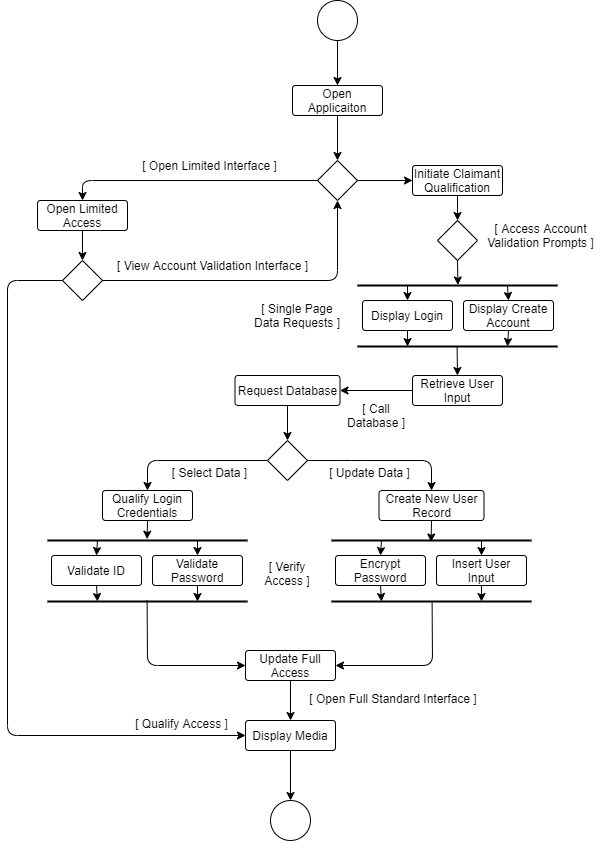

The diagram above was exported from draw.io. Its source (the exported page's mxGraphModel, read from the mxfile embedded in the PNG):
<mxGraphModel dx="1118" dy="515" grid="1" gridSize="10" guides="1" tooltips="1" connect="1" arrows="1" fold="1" page="1" pageScale="1" pageWidth="827" pageHeight="1169" math="0" shadow="0">
  <root>
    <mxCell id="0" />
    <mxCell id="1" parent="0" />
    <mxCell id="aAofnTz1hpc_uurKBEEE-1" value="" style="ellipse;whiteSpace=wrap;html=1;aspect=fixed;" vertex="1" parent="1">
      <mxGeometry x="400" y="40" width="40" height="40" as="geometry" />
    </mxCell>
    <mxCell id="aAofnTz1hpc_uurKBEEE-2" value="" style="rhombus;whiteSpace=wrap;html=1;" vertex="1" parent="1">
      <mxGeometry x="400" y="200" width="40" height="40" as="geometry" />
    </mxCell>
    <mxCell id="aAofnTz1hpc_uurKBEEE-3" value="Open Limited Access" style="rounded=1;arcSize=10;whiteSpace=wrap;html=1;align=center;" vertex="1" parent="1">
      <mxGeometry x="120" y="240" width="90" height="30" as="geometry" />
    </mxCell>
    <mxCell id="aAofnTz1hpc_uurKBEEE-5" value="Open Applicaiton" style="rounded=1;arcSize=10;whiteSpace=wrap;html=1;align=center;" vertex="1" parent="1">
      <mxGeometry x="375" y="125" width="90" height="30" as="geometry" />
    </mxCell>
    <mxCell id="aAofnTz1hpc_uurKBEEE-6" value="Initiate Claimant Qualification" style="rounded=1;arcSize=10;whiteSpace=wrap;html=1;align=center;" vertex="1" parent="1">
      <mxGeometry x="495" y="205" width="90" height="30" as="geometry" />
    </mxCell>
    <mxCell id="aAofnTz1hpc_uurKBEEE-10" value="" style="rhombus;whiteSpace=wrap;html=1;" vertex="1" parent="1">
      <mxGeometry x="145" y="300" width="40" height="40" as="geometry" />
    </mxCell>
    <mxCell id="aAofnTz1hpc_uurKBEEE-13" value="" style="rhombus;whiteSpace=wrap;html=1;" vertex="1" parent="1">
      <mxGeometry x="520" y="260" width="40" height="40" as="geometry" />
    </mxCell>
    <mxCell id="aAofnTz1hpc_uurKBEEE-18" value="" style="line;strokeWidth=2;html=1;" vertex="1" parent="1">
      <mxGeometry x="440" y="320" width="200" height="10" as="geometry" />
    </mxCell>
    <mxCell id="aAofnTz1hpc_uurKBEEE-23" value="" style="endArrow=classic;html=1;exitX=0.5;exitY=1;exitDx=0;exitDy=0;entryX=0.5;entryY=0;entryDx=0;entryDy=0;" edge="1" parent="1" source="aAofnTz1hpc_uurKBEEE-1" target="aAofnTz1hpc_uurKBEEE-5">
      <mxGeometry width="50" height="50" relative="1" as="geometry">
        <mxPoint x="430" y="260" as="sourcePoint" />
        <mxPoint x="480" y="210" as="targetPoint" />
      </mxGeometry>
    </mxCell>
    <mxCell id="aAofnTz1hpc_uurKBEEE-24" value="" style="endArrow=classic;html=1;exitX=0.5;exitY=1;exitDx=0;exitDy=0;entryX=0.5;entryY=0;entryDx=0;entryDy=0;" edge="1" parent="1" source="aAofnTz1hpc_uurKBEEE-5" target="aAofnTz1hpc_uurKBEEE-2">
      <mxGeometry width="50" height="50" relative="1" as="geometry">
        <mxPoint x="430" y="90" as="sourcePoint" />
        <mxPoint x="430" y="135" as="targetPoint" />
      </mxGeometry>
    </mxCell>
    <mxCell id="aAofnTz1hpc_uurKBEEE-25" value="" style="endArrow=classic;html=1;exitX=1;exitY=0.5;exitDx=0;exitDy=0;entryX=0;entryY=0.5;entryDx=0;entryDy=0;" edge="1" parent="1" source="aAofnTz1hpc_uurKBEEE-2" target="aAofnTz1hpc_uurKBEEE-6">
      <mxGeometry width="50" height="50" relative="1" as="geometry">
        <mxPoint x="440" y="100" as="sourcePoint" />
        <mxPoint x="440" y="145" as="targetPoint" />
      </mxGeometry>
    </mxCell>
    <mxCell id="aAofnTz1hpc_uurKBEEE-26" value="" style="endArrow=classic;html=1;exitX=0;exitY=0.5;exitDx=0;exitDy=0;entryX=0.5;entryY=0;entryDx=0;entryDy=0;" edge="1" parent="1" source="aAofnTz1hpc_uurKBEEE-2" target="aAofnTz1hpc_uurKBEEE-3">
      <mxGeometry width="50" height="50" relative="1" as="geometry">
        <mxPoint x="450" y="110" as="sourcePoint" />
        <mxPoint x="450" y="155" as="targetPoint" />
        <Array as="points">
          <mxPoint x="165" y="220" />
        </Array>
      </mxGeometry>
    </mxCell>
    <mxCell id="aAofnTz1hpc_uurKBEEE-28" value="" style="endArrow=classic;html=1;exitX=1;exitY=0.5;exitDx=0;exitDy=0;entryX=0.5;entryY=1;entryDx=0;entryDy=0;" edge="1" parent="1" source="aAofnTz1hpc_uurKBEEE-10" target="aAofnTz1hpc_uurKBEEE-2">
      <mxGeometry width="50" height="50" relative="1" as="geometry">
        <mxPoint x="430" y="260" as="sourcePoint" />
        <mxPoint x="480" y="210" as="targetPoint" />
        <Array as="points">
          <mxPoint x="420" y="320" />
        </Array>
      </mxGeometry>
    </mxCell>
    <mxCell id="aAofnTz1hpc_uurKBEEE-29" value="" style="endArrow=classic;html=1;exitX=0.5;exitY=1;exitDx=0;exitDy=0;entryX=0.5;entryY=0;entryDx=0;entryDy=0;" edge="1" parent="1" source="aAofnTz1hpc_uurKBEEE-6" target="aAofnTz1hpc_uurKBEEE-13">
      <mxGeometry width="50" height="50" relative="1" as="geometry">
        <mxPoint x="430" y="260" as="sourcePoint" />
        <mxPoint x="480" y="210" as="targetPoint" />
      </mxGeometry>
    </mxCell>
    <mxCell id="aAofnTz1hpc_uurKBEEE-30" value="" style="endArrow=classic;html=1;exitX=0.5;exitY=1;exitDx=0;exitDy=0;entryX=0.497;entryY=0.533;entryDx=0;entryDy=0;entryPerimeter=0;" edge="1" parent="1" source="aAofnTz1hpc_uurKBEEE-13" target="aAofnTz1hpc_uurKBEEE-18">
      <mxGeometry width="50" height="50" relative="1" as="geometry">
        <mxPoint x="430" y="260" as="sourcePoint" />
        <mxPoint x="480" y="210" as="targetPoint" />
      </mxGeometry>
    </mxCell>
    <mxCell id="aAofnTz1hpc_uurKBEEE-31" value="Display Create Account" style="rounded=1;arcSize=10;whiteSpace=wrap;html=1;align=center;" vertex="1" parent="1">
      <mxGeometry x="546" y="340" width="90" height="30" as="geometry" />
    </mxCell>
    <mxCell id="aAofnTz1hpc_uurKBEEE-32" value="Display Login" style="rounded=1;arcSize=10;whiteSpace=wrap;html=1;align=center;" vertex="1" parent="1">
      <mxGeometry x="445" y="340" width="90" height="30" as="geometry" />
    </mxCell>
    <mxCell id="aAofnTz1hpc_uurKBEEE-33" value="" style="endArrow=classic;html=1;exitX=0.75;exitY=0.5;exitDx=0;exitDy=0;entryX=0.5;entryY=0;entryDx=0;entryDy=0;exitPerimeter=0;" edge="1" parent="1" source="aAofnTz1hpc_uurKBEEE-18" target="aAofnTz1hpc_uurKBEEE-31">
      <mxGeometry width="50" height="50" relative="1" as="geometry">
        <mxPoint x="550" y="300" as="sourcePoint" />
        <mxPoint x="549.52" y="335.3299999999999" as="targetPoint" />
      </mxGeometry>
    </mxCell>
    <mxCell id="aAofnTz1hpc_uurKBEEE-34" value="" style="endArrow=classic;html=1;exitX=0.25;exitY=0.5;exitDx=0;exitDy=0;entryX=0.5;entryY=0;entryDx=0;entryDy=0;exitPerimeter=0;" edge="1" parent="1" source="aAofnTz1hpc_uurKBEEE-18" target="aAofnTz1hpc_uurKBEEE-32">
      <mxGeometry width="50" height="50" relative="1" as="geometry">
        <mxPoint x="560" y="310" as="sourcePoint" />
        <mxPoint x="559.52" y="345.3299999999999" as="targetPoint" />
      </mxGeometry>
    </mxCell>
    <mxCell id="aAofnTz1hpc_uurKBEEE-35" value="" style="line;strokeWidth=2;html=1;" vertex="1" parent="1">
      <mxGeometry x="440" y="381" width="200" height="10" as="geometry" />
    </mxCell>
    <mxCell id="aAofnTz1hpc_uurKBEEE-36" value="" style="endArrow=classic;html=1;entryX=0.5;entryY=0;entryDx=0;entryDy=0;exitX=0;exitY=0.5;exitDx=0;exitDy=0;" edge="1" parent="1" source="aAofnTz1hpc_uurKBEEE-43" target="aAofnTz1hpc_uurKBEEE-46">
      <mxGeometry width="50" height="50" relative="1" as="geometry">
        <mxPoint x="230" y="490" as="sourcePoint" />
        <mxPoint x="480" y="250" as="targetPoint" />
        <Array as="points">
          <mxPoint x="230" y="500" />
        </Array>
      </mxGeometry>
    </mxCell>
    <mxCell id="aAofnTz1hpc_uurKBEEE-37" value="" style="endArrow=classic;html=1;exitX=0.498;exitY=0.517;exitDx=0;exitDy=0;exitPerimeter=0;entryX=0.5;entryY=0;entryDx=0;entryDy=0;" edge="1" parent="1" source="aAofnTz1hpc_uurKBEEE-35" target="aAofnTz1hpc_uurKBEEE-40">
      <mxGeometry width="50" height="50" relative="1" as="geometry">
        <mxPoint x="430" y="300" as="sourcePoint" />
        <mxPoint x="540" y="410" as="targetPoint" />
      </mxGeometry>
    </mxCell>
    <mxCell id="aAofnTz1hpc_uurKBEEE-38" value="" style="endArrow=classic;html=1;exitX=0.5;exitY=1;exitDx=0;exitDy=0;entryX=0.25;entryY=0.5;entryDx=0;entryDy=0;entryPerimeter=0;" edge="1" parent="1" source="aAofnTz1hpc_uurKBEEE-32" target="aAofnTz1hpc_uurKBEEE-35">
      <mxGeometry width="50" height="50" relative="1" as="geometry">
        <mxPoint x="430" y="270" as="sourcePoint" />
        <mxPoint x="480" y="220" as="targetPoint" />
      </mxGeometry>
    </mxCell>
    <mxCell id="aAofnTz1hpc_uurKBEEE-39" value="" style="endArrow=classic;html=1;exitX=0.5;exitY=1;exitDx=0;exitDy=0;entryX=0.75;entryY=0.5;entryDx=0;entryDy=0;entryPerimeter=0;" edge="1" parent="1" source="aAofnTz1hpc_uurKBEEE-31" target="aAofnTz1hpc_uurKBEEE-35">
      <mxGeometry width="50" height="50" relative="1" as="geometry">
        <mxPoint x="499" y="380" as="sourcePoint" />
        <mxPoint x="500" y="405" as="targetPoint" />
      </mxGeometry>
    </mxCell>
    <mxCell id="aAofnTz1hpc_uurKBEEE-40" value="Retrieve User Input" style="rounded=1;arcSize=10;whiteSpace=wrap;html=1;align=center;" vertex="1" parent="1">
      <mxGeometry x="495" y="415" width="90" height="30" as="geometry" />
    </mxCell>
    <mxCell id="aAofnTz1hpc_uurKBEEE-42" value="" style="endArrow=classic;html=1;exitX=0.5;exitY=1;exitDx=0;exitDy=0;entryX=0.5;entryY=0;entryDx=0;entryDy=0;" edge="1" parent="1" source="aAofnTz1hpc_uurKBEEE-3" target="aAofnTz1hpc_uurKBEEE-10">
      <mxGeometry width="50" height="50" relative="1" as="geometry">
        <mxPoint x="430" y="340" as="sourcePoint" />
        <mxPoint x="480" y="290" as="targetPoint" />
      </mxGeometry>
    </mxCell>
    <mxCell id="aAofnTz1hpc_uurKBEEE-43" value="" style="rhombus;whiteSpace=wrap;html=1;" vertex="1" parent="1">
      <mxGeometry x="350" y="480" width="40" height="40" as="geometry" />
    </mxCell>
    <mxCell id="aAofnTz1hpc_uurKBEEE-46" value="Qualify Login Credentials" style="rounded=1;arcSize=10;whiteSpace=wrap;html=1;align=center;" vertex="1" parent="1">
      <mxGeometry x="185" y="530" width="90" height="30" as="geometry" />
    </mxCell>
    <mxCell id="aAofnTz1hpc_uurKBEEE-47" value="" style="line;strokeWidth=2;html=1;" vertex="1" parent="1">
      <mxGeometry x="130" y="575" width="200" height="10" as="geometry" />
    </mxCell>
    <mxCell id="aAofnTz1hpc_uurKBEEE-48" value="Validate Password" style="rounded=1;arcSize=10;whiteSpace=wrap;html=1;align=center;" vertex="1" parent="1">
      <mxGeometry x="235" y="595" width="90" height="30" as="geometry" />
    </mxCell>
    <mxCell id="aAofnTz1hpc_uurKBEEE-49" value="Validate ID" style="rounded=1;arcSize=10;whiteSpace=wrap;html=1;align=center;" vertex="1" parent="1">
      <mxGeometry x="134" y="595" width="90" height="30" as="geometry" />
    </mxCell>
    <mxCell id="aAofnTz1hpc_uurKBEEE-50" value="" style="endArrow=classic;html=1;exitX=0.75;exitY=0.5;exitDx=0;exitDy=0;entryX=0.5;entryY=0;entryDx=0;entryDy=0;exitPerimeter=0;" edge="1" parent="1" source="aAofnTz1hpc_uurKBEEE-47" target="aAofnTz1hpc_uurKBEEE-48">
      <mxGeometry width="50" height="50" relative="1" as="geometry">
        <mxPoint x="240" y="555" as="sourcePoint" />
        <mxPoint x="239.51999999999998" y="590.3299999999999" as="targetPoint" />
      </mxGeometry>
    </mxCell>
    <mxCell id="aAofnTz1hpc_uurKBEEE-51" value="" style="endArrow=classic;html=1;exitX=0.25;exitY=0.5;exitDx=0;exitDy=0;entryX=0.5;entryY=0;entryDx=0;entryDy=0;exitPerimeter=0;" edge="1" parent="1" source="aAofnTz1hpc_uurKBEEE-47" target="aAofnTz1hpc_uurKBEEE-49">
      <mxGeometry width="50" height="50" relative="1" as="geometry">
        <mxPoint x="250" y="565" as="sourcePoint" />
        <mxPoint x="249.51999999999998" y="600.3299999999999" as="targetPoint" />
      </mxGeometry>
    </mxCell>
    <mxCell id="aAofnTz1hpc_uurKBEEE-52" value="" style="line;strokeWidth=2;html=1;" vertex="1" parent="1">
      <mxGeometry x="130" y="636" width="200" height="10" as="geometry" />
    </mxCell>
    <mxCell id="aAofnTz1hpc_uurKBEEE-53" value="" style="endArrow=classic;html=1;exitX=0.5;exitY=1;exitDx=0;exitDy=0;entryX=0.25;entryY=0.5;entryDx=0;entryDy=0;entryPerimeter=0;" edge="1" parent="1" source="aAofnTz1hpc_uurKBEEE-49" target="aAofnTz1hpc_uurKBEEE-52">
      <mxGeometry width="50" height="50" relative="1" as="geometry">
        <mxPoint x="120" y="525" as="sourcePoint" />
        <mxPoint x="170" y="475" as="targetPoint" />
      </mxGeometry>
    </mxCell>
    <mxCell id="aAofnTz1hpc_uurKBEEE-54" value="" style="endArrow=classic;html=1;exitX=0.5;exitY=1;exitDx=0;exitDy=0;entryX=0.75;entryY=0.5;entryDx=0;entryDy=0;entryPerimeter=0;" edge="1" parent="1" source="aAofnTz1hpc_uurKBEEE-48" target="aAofnTz1hpc_uurKBEEE-52">
      <mxGeometry width="50" height="50" relative="1" as="geometry">
        <mxPoint x="189" y="635" as="sourcePoint" />
        <mxPoint x="190" y="660" as="targetPoint" />
      </mxGeometry>
    </mxCell>
    <mxCell id="aAofnTz1hpc_uurKBEEE-55" value="" style="endArrow=classic;html=1;exitX=0.5;exitY=1;exitDx=0;exitDy=0;entryX=0.498;entryY=0.367;entryDx=0;entryDy=0;entryPerimeter=0;" edge="1" parent="1" source="aAofnTz1hpc_uurKBEEE-46" target="aAofnTz1hpc_uurKBEEE-47">
      <mxGeometry width="50" height="50" relative="1" as="geometry">
        <mxPoint x="355" y="515" as="sourcePoint" />
        <mxPoint x="405" y="465" as="targetPoint" />
      </mxGeometry>
    </mxCell>
    <mxCell id="aAofnTz1hpc_uurKBEEE-57" value="" style="line;strokeWidth=2;html=1;" vertex="1" parent="1">
      <mxGeometry x="414" y="575" width="200" height="10" as="geometry" />
    </mxCell>
    <mxCell id="aAofnTz1hpc_uurKBEEE-58" value="Insert User Input" style="rounded=1;arcSize=10;whiteSpace=wrap;html=1;align=center;" vertex="1" parent="1">
      <mxGeometry x="519" y="595" width="90" height="30" as="geometry" />
    </mxCell>
    <mxCell id="aAofnTz1hpc_uurKBEEE-59" value="Encrypt Password" style="rounded=1;arcSize=10;whiteSpace=wrap;html=1;align=center;" vertex="1" parent="1">
      <mxGeometry x="418" y="595" width="90" height="30" as="geometry" />
    </mxCell>
    <mxCell id="aAofnTz1hpc_uurKBEEE-60" value="" style="endArrow=classic;html=1;exitX=0.75;exitY=0.5;exitDx=0;exitDy=0;entryX=0.5;entryY=0;entryDx=0;entryDy=0;exitPerimeter=0;" edge="1" parent="1" source="aAofnTz1hpc_uurKBEEE-57" target="aAofnTz1hpc_uurKBEEE-58">
      <mxGeometry width="50" height="50" relative="1" as="geometry">
        <mxPoint x="524" y="555" as="sourcePoint" />
        <mxPoint x="523.52" y="590.3299999999999" as="targetPoint" />
      </mxGeometry>
    </mxCell>
    <mxCell id="aAofnTz1hpc_uurKBEEE-61" value="" style="endArrow=classic;html=1;exitX=0.25;exitY=0.5;exitDx=0;exitDy=0;entryX=0.5;entryY=0;entryDx=0;entryDy=0;exitPerimeter=0;" edge="1" parent="1" source="aAofnTz1hpc_uurKBEEE-57" target="aAofnTz1hpc_uurKBEEE-59">
      <mxGeometry width="50" height="50" relative="1" as="geometry">
        <mxPoint x="534" y="565" as="sourcePoint" />
        <mxPoint x="533.52" y="600.3299999999999" as="targetPoint" />
      </mxGeometry>
    </mxCell>
    <mxCell id="aAofnTz1hpc_uurKBEEE-62" value="" style="line;strokeWidth=2;html=1;" vertex="1" parent="1">
      <mxGeometry x="414" y="636" width="200" height="10" as="geometry" />
    </mxCell>
    <mxCell id="aAofnTz1hpc_uurKBEEE-63" value="" style="endArrow=classic;html=1;exitX=0.5;exitY=1;exitDx=0;exitDy=0;entryX=0.25;entryY=0.5;entryDx=0;entryDy=0;entryPerimeter=0;" edge="1" parent="1" source="aAofnTz1hpc_uurKBEEE-59" target="aAofnTz1hpc_uurKBEEE-62">
      <mxGeometry width="50" height="50" relative="1" as="geometry">
        <mxPoint x="404" y="525" as="sourcePoint" />
        <mxPoint x="454" y="475" as="targetPoint" />
      </mxGeometry>
    </mxCell>
    <mxCell id="aAofnTz1hpc_uurKBEEE-64" value="" style="endArrow=classic;html=1;exitX=0.5;exitY=1;exitDx=0;exitDy=0;entryX=0.75;entryY=0.5;entryDx=0;entryDy=0;entryPerimeter=0;" edge="1" parent="1" source="aAofnTz1hpc_uurKBEEE-58" target="aAofnTz1hpc_uurKBEEE-62">
      <mxGeometry width="50" height="50" relative="1" as="geometry">
        <mxPoint x="473" y="635" as="sourcePoint" />
        <mxPoint x="474" y="660" as="targetPoint" />
      </mxGeometry>
    </mxCell>
    <mxCell id="aAofnTz1hpc_uurKBEEE-65" value="Create New User Record" style="rounded=1;arcSize=10;whiteSpace=wrap;html=1;align=center;" vertex="1" parent="1">
      <mxGeometry x="461.5" y="530" width="105" height="30" as="geometry" />
    </mxCell>
    <mxCell id="aAofnTz1hpc_uurKBEEE-66" value="" style="endArrow=classic;html=1;exitX=1;exitY=0.5;exitDx=0;exitDy=0;entryX=0.5;entryY=0;entryDx=0;entryDy=0;" edge="1" parent="1" source="aAofnTz1hpc_uurKBEEE-43" target="aAofnTz1hpc_uurKBEEE-65">
      <mxGeometry width="50" height="50" relative="1" as="geometry">
        <mxPoint x="434" y="450" as="sourcePoint" />
        <mxPoint x="390" y="460" as="targetPoint" />
        <Array as="points">
          <mxPoint x="434" y="500" />
          <mxPoint x="514" y="500" />
        </Array>
      </mxGeometry>
    </mxCell>
    <mxCell id="aAofnTz1hpc_uurKBEEE-67" value="" style="endArrow=classic;html=1;exitX=0.5;exitY=1;exitDx=0;exitDy=0;entryX=0.498;entryY=0.65;entryDx=0;entryDy=0;entryPerimeter=0;" edge="1" parent="1" source="aAofnTz1hpc_uurKBEEE-65" target="aAofnTz1hpc_uurKBEEE-57">
      <mxGeometry width="50" height="50" relative="1" as="geometry">
        <mxPoint x="524" y="370" as="sourcePoint" />
        <mxPoint x="524.4000000000001" y="394.4999999999999" as="targetPoint" />
      </mxGeometry>
    </mxCell>
    <mxCell id="aAofnTz1hpc_uurKBEEE-69" value="Update Full Access" style="rounded=1;arcSize=10;whiteSpace=wrap;html=1;align=center;" vertex="1" parent="1">
      <mxGeometry x="328" y="690" width="90" height="30" as="geometry" />
    </mxCell>
    <mxCell id="aAofnTz1hpc_uurKBEEE-70" value="" style="endArrow=classic;html=1;exitX=0.498;exitY=0.35;exitDx=0;exitDy=0;exitPerimeter=0;entryX=0;entryY=0.5;entryDx=0;entryDy=0;" edge="1" parent="1" source="aAofnTz1hpc_uurKBEEE-52" target="aAofnTz1hpc_uurKBEEE-69">
      <mxGeometry width="50" height="50" relative="1" as="geometry">
        <mxPoint x="620" y="750" as="sourcePoint" />
        <mxPoint x="670" y="700" as="targetPoint" />
        <Array as="points">
          <mxPoint x="230" y="705" />
        </Array>
      </mxGeometry>
    </mxCell>
    <mxCell id="aAofnTz1hpc_uurKBEEE-71" value="" style="endArrow=classic;html=1;exitX=0.503;exitY=0.517;exitDx=0;exitDy=0;exitPerimeter=0;entryX=1;entryY=0.5;entryDx=0;entryDy=0;" edge="1" parent="1" source="aAofnTz1hpc_uurKBEEE-62" target="aAofnTz1hpc_uurKBEEE-69">
      <mxGeometry width="50" height="50" relative="1" as="geometry">
        <mxPoint x="239.5999999999999" y="649.5" as="sourcePoint" />
        <mxPoint x="335" y="715" as="targetPoint" />
        <Array as="points">
          <mxPoint x="515" y="705" />
        </Array>
      </mxGeometry>
    </mxCell>
    <mxCell id="aAofnTz1hpc_uurKBEEE-75" value="" style="endArrow=classic;html=1;exitX=0.5;exitY=1;exitDx=0;exitDy=0;entryX=0.5;entryY=0;entryDx=0;entryDy=0;" edge="1" parent="1" source="aAofnTz1hpc_uurKBEEE-76" target="aAofnTz1hpc_uurKBEEE-43">
      <mxGeometry width="50" height="50" relative="1" as="geometry">
        <mxPoint x="350" y="475" as="sourcePoint" />
        <mxPoint x="282.5" y="475" as="targetPoint" />
        <Array as="points" />
      </mxGeometry>
    </mxCell>
    <mxCell id="aAofnTz1hpc_uurKBEEE-76" value="Request Database" style="rounded=1;arcSize=10;whiteSpace=wrap;html=1;align=center;" vertex="1" parent="1">
      <mxGeometry x="317.5" y="415" width="105" height="30" as="geometry" />
    </mxCell>
    <mxCell id="aAofnTz1hpc_uurKBEEE-78" value="" style="endArrow=classic;html=1;exitX=0;exitY=0.5;exitDx=0;exitDy=0;entryX=1;entryY=0.5;entryDx=0;entryDy=0;" edge="1" parent="1" source="aAofnTz1hpc_uurKBEEE-40" target="aAofnTz1hpc_uurKBEEE-76">
      <mxGeometry width="50" height="50" relative="1" as="geometry">
        <mxPoint x="380" y="455" as="sourcePoint" />
        <mxPoint x="380" y="490" as="targetPoint" />
        <Array as="points" />
      </mxGeometry>
    </mxCell>
    <mxCell id="aAofnTz1hpc_uurKBEEE-79" value="" style="endArrow=classic;html=1;exitX=0.5;exitY=1;exitDx=0;exitDy=0;entryX=0.5;entryY=0;entryDx=0;entryDy=0;" edge="1" parent="1" source="aAofnTz1hpc_uurKBEEE-69" target="aAofnTz1hpc_uurKBEEE-80">
      <mxGeometry width="50" height="50" relative="1" as="geometry">
        <mxPoint x="440" y="600" as="sourcePoint" />
        <mxPoint x="373" y="760" as="targetPoint" />
      </mxGeometry>
    </mxCell>
    <mxCell id="aAofnTz1hpc_uurKBEEE-80" value="Display Media" style="rounded=1;arcSize=10;whiteSpace=wrap;html=1;align=center;" vertex="1" parent="1">
      <mxGeometry x="328" y="760" width="90" height="30" as="geometry" />
    </mxCell>
    <mxCell id="aAofnTz1hpc_uurKBEEE-81" value="" style="endArrow=classic;html=1;exitX=0;exitY=0.5;exitDx=0;exitDy=0;entryX=0;entryY=0.5;entryDx=0;entryDy=0;" edge="1" parent="1" source="aAofnTz1hpc_uurKBEEE-10" target="aAofnTz1hpc_uurKBEEE-80">
      <mxGeometry width="50" height="50" relative="1" as="geometry">
        <mxPoint x="450" y="400" as="sourcePoint" />
        <mxPoint x="120" y="530" as="targetPoint" />
        <Array as="points">
          <mxPoint x="90" y="320" />
          <mxPoint x="90" y="775" />
        </Array>
      </mxGeometry>
    </mxCell>
    <mxCell id="aAofnTz1hpc_uurKBEEE-82" value="" style="ellipse;whiteSpace=wrap;html=1;aspect=fixed;" vertex="1" parent="1">
      <mxGeometry x="353" y="840" width="40" height="40" as="geometry" />
    </mxCell>
    <mxCell id="aAofnTz1hpc_uurKBEEE-83" value="" style="endArrow=classic;html=1;exitX=0.5;exitY=1;exitDx=0;exitDy=0;entryX=0.5;entryY=0;entryDx=0;entryDy=0;" edge="1" parent="1" source="aAofnTz1hpc_uurKBEEE-80" target="aAofnTz1hpc_uurKBEEE-82">
      <mxGeometry width="50" height="50" relative="1" as="geometry">
        <mxPoint x="383" y="730" as="sourcePoint" />
        <mxPoint x="383" y="770" as="targetPoint" />
      </mxGeometry>
    </mxCell>
    <mxCell id="aAofnTz1hpc_uurKBEEE-85" value="[ Open Limited Interface ]" style="text;html=1;strokeColor=none;fillColor=none;align=center;verticalAlign=middle;whiteSpace=wrap;rounded=0;" vertex="1" parent="1">
      <mxGeometry x="195" y="190" width="195" height="30" as="geometry" />
    </mxCell>
    <mxCell id="aAofnTz1hpc_uurKBEEE-86" value="[ View Account Validation Interface ]" style="text;html=1;strokeColor=none;fillColor=none;align=center;verticalAlign=middle;whiteSpace=wrap;rounded=0;" vertex="1" parent="1">
      <mxGeometry x="198" y="290" width="195" height="30" as="geometry" />
    </mxCell>
    <mxCell id="aAofnTz1hpc_uurKBEEE-87" value="[ Access Account Validation Prompts ]" style="text;html=1;strokeColor=none;fillColor=none;align=center;verticalAlign=middle;whiteSpace=wrap;rounded=0;" vertex="1" parent="1">
      <mxGeometry x="566.5" y="260" width="115" height="30" as="geometry" />
    </mxCell>
    <mxCell id="aAofnTz1hpc_uurKBEEE-88" value="[ Single Page Data Requests ]" style="text;html=1;strokeColor=none;fillColor=none;align=center;verticalAlign=middle;whiteSpace=wrap;rounded=0;" vertex="1" parent="1">
      <mxGeometry x="330" y="340" width="100" height="30" as="geometry" />
    </mxCell>
    <mxCell id="aAofnTz1hpc_uurKBEEE-89" value="[ Call Database ]" style="text;html=1;strokeColor=none;fillColor=none;align=center;verticalAlign=middle;whiteSpace=wrap;rounded=0;" vertex="1" parent="1">
      <mxGeometry x="418" y="440" width="82" height="30" as="geometry" />
    </mxCell>
    <mxCell id="aAofnTz1hpc_uurKBEEE-90" value="[ Update Data ]" style="text;html=1;strokeColor=none;fillColor=none;align=center;verticalAlign=middle;whiteSpace=wrap;rounded=0;" vertex="1" parent="1">
      <mxGeometry x="395" y="497" width="115" height="30" as="geometry" />
    </mxCell>
    <mxCell id="aAofnTz1hpc_uurKBEEE-91" value="[ Select Data ]" style="text;html=1;strokeColor=none;fillColor=none;align=center;verticalAlign=middle;whiteSpace=wrap;rounded=0;" vertex="1" parent="1">
      <mxGeometry x="235" y="497" width="115" height="30" as="geometry" />
    </mxCell>
    <mxCell id="aAofnTz1hpc_uurKBEEE-92" value="[ Verify Access ]" style="text;html=1;strokeColor=none;fillColor=none;align=center;verticalAlign=middle;whiteSpace=wrap;rounded=0;" vertex="1" parent="1">
      <mxGeometry x="336.87" y="585" width="66.25" height="55" as="geometry" />
    </mxCell>
    <mxCell id="aAofnTz1hpc_uurKBEEE-93" value="[ Qualify Access ]" style="text;html=1;strokeColor=none;fillColor=none;align=center;verticalAlign=middle;whiteSpace=wrap;rounded=0;" vertex="1" parent="1">
      <mxGeometry x="210" y="735" width="108.63" height="55" as="geometry" />
    </mxCell>
    <mxCell id="aAofnTz1hpc_uurKBEEE-94" value="[ Open Full Standard Interface ]" style="text;html=1;strokeColor=none;fillColor=none;align=center;verticalAlign=middle;whiteSpace=wrap;rounded=0;" vertex="1" parent="1">
      <mxGeometry x="384.5" y="722.5" width="182" height="30" as="geometry" />
    </mxCell>
  </root>
</mxGraphModel>